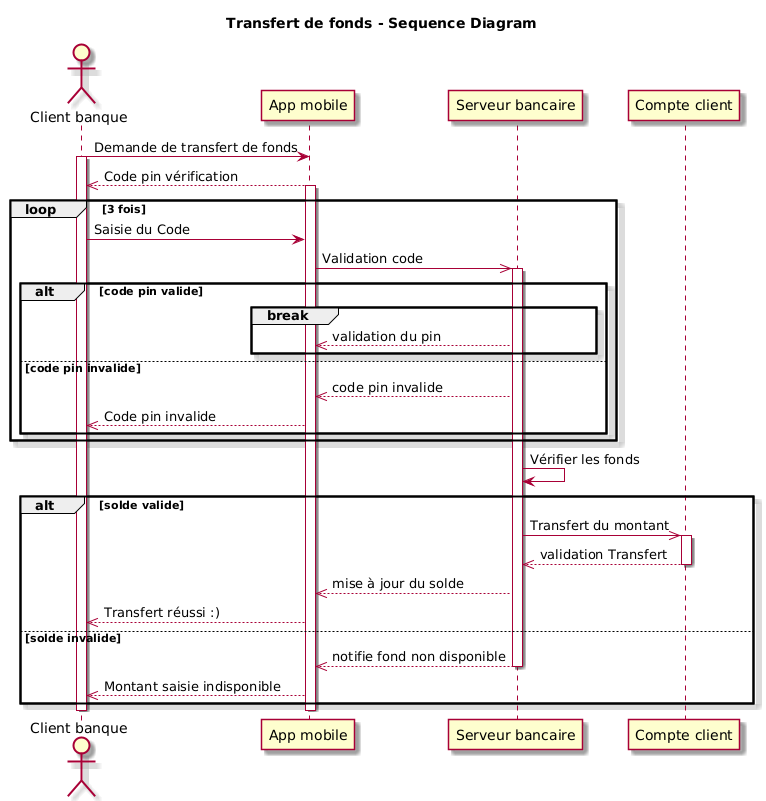

The diagram above was rendered by PlantUML. Its source (embedded in the PNG):
@startuml
skin rose

title "Transfert de fonds - Sequence Diagram"

actor "Client banque" as Client
participant "App mobile" as App 
participant "Serveur bancaire" as Banque
participant "Compte client" as Compte

Client -> App : Demande de transfert de fonds
activate Client

App -->> Client: Code pin vérification
activate App

loop 3 fois
  Client -> App : Saisie du Code
  App ->> Banque : Validation code 
  activate Banque
  
  alt code pin valide
    break
    Banque -->> App : validation du pin
    end
  else code pin invalide
    Banque -->> App: code pin invalide
    App -->> Client : Code pin invalide
  end
end

Banque -> Banque : Vérifier les fonds

alt solde valide 
  Banque ->> Compte : Transfert du montant
  activate Compte
  Compte -->> Banque : validation Transfert
  deactivate Compte
  Banque -->> App : mise à jour du solde 
  App -->> Client : Transfert réussi :)
else solde invalide
  Banque -->> App : notifie fond non disponible
  deactivate Banque
  App -->> Client : Montant saisie indisponible
end
deactivate App
deactivate Client
@enduml